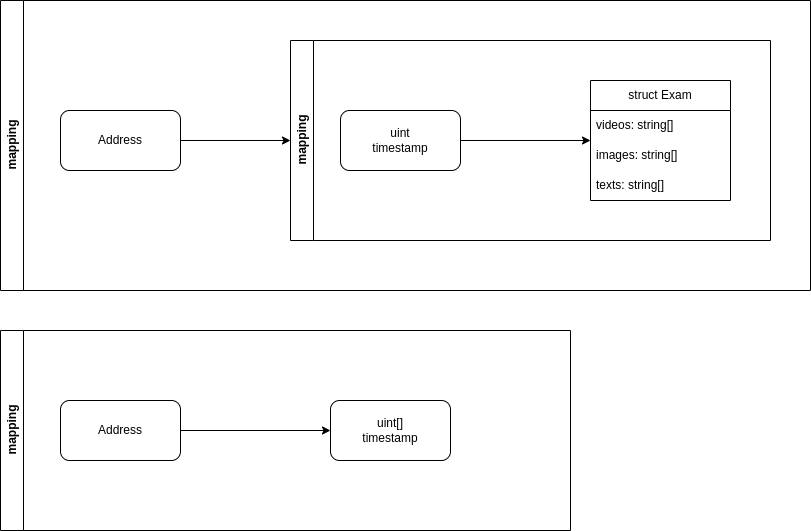

The diagram above was exported from draw.io. Its source (the exported page's mxGraphModel, read from the mxfile embedded in the PNG):
<mxGraphModel dx="1426" dy="819" grid="1" gridSize="10" guides="1" tooltips="1" connect="1" arrows="1" fold="1" page="1" pageScale="1" pageWidth="850" pageHeight="1100" math="0" shadow="0">
  <root>
    <mxCell id="0" />
    <mxCell id="1" parent="0" />
    <mxCell id="VBccDzF8-gXzNMWH6hb_-11" value="mapping" style="swimlane;horizontal=0;whiteSpace=wrap;html=1;" vertex="1" parent="1">
      <mxGeometry x="310" y="130" width="480" height="200" as="geometry" />
    </mxCell>
    <mxCell id="VBccDzF8-gXzNMWH6hb_-1" value="struct Exam" style="swimlane;fontStyle=0;childLayout=stackLayout;horizontal=1;startSize=30;horizontalStack=0;resizeParent=1;resizeParentMax=0;resizeLast=0;collapsible=1;marginBottom=0;whiteSpace=wrap;html=1;" vertex="1" parent="VBccDzF8-gXzNMWH6hb_-11">
      <mxGeometry x="300" y="40" width="140" height="120" as="geometry" />
    </mxCell>
    <mxCell id="VBccDzF8-gXzNMWH6hb_-2" value="videos: string[]" style="text;strokeColor=none;fillColor=none;align=left;verticalAlign=middle;spacingLeft=4;spacingRight=4;overflow=hidden;points=[[0,0.5],[1,0.5]];portConstraint=eastwest;rotatable=0;whiteSpace=wrap;html=1;" vertex="1" parent="VBccDzF8-gXzNMWH6hb_-1">
      <mxGeometry y="30" width="140" height="30" as="geometry" />
    </mxCell>
    <mxCell id="VBccDzF8-gXzNMWH6hb_-3" value="images: string[]" style="text;strokeColor=none;fillColor=none;align=left;verticalAlign=middle;spacingLeft=4;spacingRight=4;overflow=hidden;points=[[0,0.5],[1,0.5]];portConstraint=eastwest;rotatable=0;whiteSpace=wrap;html=1;" vertex="1" parent="VBccDzF8-gXzNMWH6hb_-1">
      <mxGeometry y="60" width="140" height="30" as="geometry" />
    </mxCell>
    <mxCell id="VBccDzF8-gXzNMWH6hb_-4" value="texts: string[]" style="text;strokeColor=none;fillColor=none;align=left;verticalAlign=middle;spacingLeft=4;spacingRight=4;overflow=hidden;points=[[0,0.5],[1,0.5]];portConstraint=eastwest;rotatable=0;whiteSpace=wrap;html=1;" vertex="1" parent="VBccDzF8-gXzNMWH6hb_-1">
      <mxGeometry y="90" width="140" height="30" as="geometry" />
    </mxCell>
    <mxCell id="VBccDzF8-gXzNMWH6hb_-15" style="edgeStyle=orthogonalEdgeStyle;rounded=0;orthogonalLoop=1;jettySize=auto;html=1;" edge="1" parent="VBccDzF8-gXzNMWH6hb_-11" source="VBccDzF8-gXzNMWH6hb_-14" target="VBccDzF8-gXzNMWH6hb_-1">
      <mxGeometry relative="1" as="geometry" />
    </mxCell>
    <mxCell id="VBccDzF8-gXzNMWH6hb_-14" value="uint&lt;br&gt;timestamp" style="rounded=1;whiteSpace=wrap;html=1;" vertex="1" parent="VBccDzF8-gXzNMWH6hb_-11">
      <mxGeometry x="50" y="70" width="120" height="60" as="geometry" />
    </mxCell>
    <mxCell id="VBccDzF8-gXzNMWH6hb_-16" value="mapping" style="swimlane;horizontal=0;whiteSpace=wrap;html=1;" vertex="1" parent="1">
      <mxGeometry x="20" y="90" width="810" height="290" as="geometry" />
    </mxCell>
    <mxCell id="VBccDzF8-gXzNMWH6hb_-17" value="Address" style="rounded=1;whiteSpace=wrap;html=1;" vertex="1" parent="VBccDzF8-gXzNMWH6hb_-16">
      <mxGeometry x="60" y="110" width="120" height="60" as="geometry" />
    </mxCell>
    <mxCell id="VBccDzF8-gXzNMWH6hb_-18" style="edgeStyle=orthogonalEdgeStyle;rounded=0;orthogonalLoop=1;jettySize=auto;html=1;entryX=0;entryY=0.5;entryDx=0;entryDy=0;" edge="1" parent="1" source="VBccDzF8-gXzNMWH6hb_-17" target="VBccDzF8-gXzNMWH6hb_-11">
      <mxGeometry relative="1" as="geometry" />
    </mxCell>
    <mxCell id="VBccDzF8-gXzNMWH6hb_-19" value="mapping" style="swimlane;horizontal=0;whiteSpace=wrap;html=1;" vertex="1" parent="1">
      <mxGeometry x="20" y="420" width="570" height="200" as="geometry" />
    </mxCell>
    <mxCell id="VBccDzF8-gXzNMWH6hb_-20" value="Address" style="rounded=1;whiteSpace=wrap;html=1;" vertex="1" parent="VBccDzF8-gXzNMWH6hb_-19">
      <mxGeometry x="60" y="70" width="120" height="60" as="geometry" />
    </mxCell>
    <mxCell id="VBccDzF8-gXzNMWH6hb_-21" style="edgeStyle=orthogonalEdgeStyle;rounded=0;orthogonalLoop=1;jettySize=auto;html=1;" edge="1" parent="VBccDzF8-gXzNMWH6hb_-19" source="VBccDzF8-gXzNMWH6hb_-20" target="VBccDzF8-gXzNMWH6hb_-22">
      <mxGeometry relative="1" as="geometry">
        <mxPoint x="290" y="100" as="targetPoint" />
      </mxGeometry>
    </mxCell>
    <mxCell id="VBccDzF8-gXzNMWH6hb_-22" value="uint[]&lt;br&gt;timestamp" style="rounded=1;whiteSpace=wrap;html=1;" vertex="1" parent="VBccDzF8-gXzNMWH6hb_-19">
      <mxGeometry x="330" y="70" width="120" height="60" as="geometry" />
    </mxCell>
  </root>
</mxGraphModel>